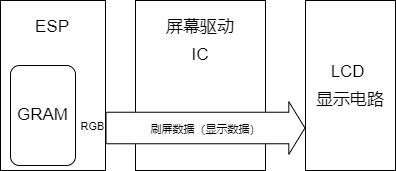

The diagram above was exported from draw.io. Its source (the exported page's mxGraphModel, read from the mxfile embedded in the PNG):
<mxGraphModel dx="588" dy="597" grid="1" gridSize="5" guides="1" tooltips="1" connect="1" arrows="1" fold="1" page="1" pageScale="1" pageWidth="827" pageHeight="1169" background="#ffffff" math="0" shadow="0">
  <root>
    <mxCell id="0" />
    <mxCell id="1" parent="0" />
    <mxCell id="2" value="" style="whiteSpace=wrap;html=1;fillColor=#FFFFFF;fontColor=#000000;strokeColor=#000000;fontSize=17;" parent="1" vertex="1">
      <mxGeometry x="95" y="190" width="105" height="170" as="geometry" />
    </mxCell>
    <mxCell id="4" value="&lt;p style=&quot;line-height: 1.6&quot;&gt;LCD &lt;br&gt;显示电路&lt;/p&gt;" style="whiteSpace=wrap;html=1;fillColor=#FFFFFF;fontColor=#000000;strokeColor=#000000;fontSize=17;" parent="1" vertex="1">
      <mxGeometry x="400" y="190" width="90" height="170" as="geometry" />
    </mxCell>
    <mxCell id="17" value="&lt;span style=&quot;color: rgb(0 , 0 , 0) ; font-family: &amp;#34;helvetica&amp;#34; ; font-size: 17px ; font-style: normal ; font-weight: 400 ; letter-spacing: normal ; text-align: center ; text-indent: 0px ; text-transform: none ; word-spacing: 0px ; display: inline ; float: none&quot;&gt;ESP&lt;/span&gt;" style="text;whiteSpace=wrap;html=1;fontColor=#000000;" parent="1" vertex="1">
      <mxGeometry x="127.5" y="200" width="40" height="30" as="geometry" />
    </mxCell>
    <mxCell id="18" value="GRAM" style="rounded=1;whiteSpace=wrap;html=1;fontSize=17;strokeColor=#000000;fillColor=#FFFFFF;arcSize=14;fontColor=#000000;" parent="1" vertex="1">
      <mxGeometry x="105" y="255" width="65" height="100" as="geometry" />
    </mxCell>
    <mxCell id="12" value="" style="group;fontColor=#000000;spacing=4;" parent="1" vertex="1" connectable="0">
      <mxGeometry x="230" y="190" width="130" height="170" as="geometry" />
    </mxCell>
    <mxCell id="3" value="" style="whiteSpace=wrap;html=1;fillColor=#FFFFFF;fontColor=#000000;strokeColor=#000000;fontSize=17;labelPosition=center;verticalLabelPosition=middle;align=center;verticalAlign=middle;" parent="12" vertex="1">
      <mxGeometry width="130" height="170" as="geometry" />
    </mxCell>
    <mxCell id="9" value="&lt;span style=&quot;line-height: 1.6&quot;&gt;屏幕驱动 IC&lt;/span&gt;" style="text;html=1;strokeColor=none;fillColor=none;align=center;verticalAlign=middle;whiteSpace=wrap;rounded=0;fontSize=17;fontColor=#000000;spacing=2;perimeterSpacing=0;" parent="12" vertex="1">
      <mxGeometry x="26" y="16.19047619047619" width="78" height="48.57142857142857" as="geometry" />
    </mxCell>
    <mxCell id="19" value="" style="shape=flexArrow;endArrow=classic;html=1;fontSize=17;fontColor=#000000;strokeColor=#000000;width=31.515151515151516;endSize=5.0606060606060606;fillColor=#FFFFFF;labelBackgroundColor=#FFFFFF;exitX=1;exitY=0.75;exitDx=0;exitDy=0;entryX=0;entryY=0.75;entryDx=0;entryDy=0;" parent="1" edge="1" target="4" source="2">
      <mxGeometry width="50" height="50" relative="1" as="geometry">
        <mxPoint x="205" y="305" as="sourcePoint" />
        <mxPoint x="400" y="314" as="targetPoint" />
        <Array as="points" />
      </mxGeometry>
    </mxCell>
    <mxCell id="20" value="刷屏数据（显示数据）" style="edgeLabel;html=1;align=center;verticalAlign=middle;resizable=0;points=[];labelBackgroundColor=none;fontColor=#000000;" parent="19" vertex="1" connectable="0">
      <mxGeometry x="-0.1451" y="1" relative="1" as="geometry">
        <mxPoint x="14" y="2" as="offset" />
      </mxGeometry>
    </mxCell>
    <mxCell id="50" value="RGB" style="edgeLabel;html=1;align=center;verticalAlign=middle;resizable=0;points=[];labelBackgroundColor=none;fontColor=#000000;" vertex="1" connectable="0" parent="19">
      <mxGeometry x="-0.8145" y="-2" relative="1" as="geometry">
        <mxPoint x="-33" y="-4" as="offset" />
      </mxGeometry>
    </mxCell>
  </root>
</mxGraphModel>